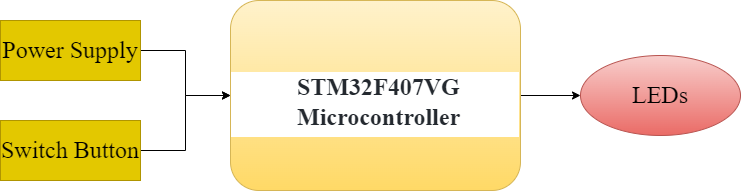

The diagram above was exported from draw.io. Its source (the exported page's mxGraphModel, read from the mxfile embedded in the PNG):
<mxGraphModel dx="1038" dy="547" grid="1" gridSize="10" guides="1" tooltips="1" connect="1" arrows="1" fold="1" page="1" pageScale="1" pageWidth="850" pageHeight="1100" math="0" shadow="0">
  <root>
    <mxCell id="0" />
    <mxCell id="1" parent="0" />
    <mxCell id="PUJIX1pQJha5x1HuUjNL-7" value="" style="edgeStyle=orthogonalEdgeStyle;rounded=0;orthogonalLoop=1;jettySize=auto;html=1;fontFamily=Times New Roman;fontSize=24;" edge="1" parent="1" source="PUJIX1pQJha5x1HuUjNL-1" target="PUJIX1pQJha5x1HuUjNL-4">
      <mxGeometry relative="1" as="geometry" />
    </mxCell>
    <mxCell id="PUJIX1pQJha5x1HuUjNL-1" value="&lt;font style=&quot;font-size: 24px;&quot; face=&quot;Times New Roman&quot;&gt;&lt;br&gt;&lt;/font&gt;&lt;h2 style=&quot;box-sizing: border-box; margin-top: 24px; margin-bottom: 16px; font-weight: 600; line-height: 1.25; padding-bottom: 0.3em; border-bottom: 1px solid var(--color-border-muted); color: rgb(36, 41, 47); font-style: normal; font-variant-ligatures: normal; font-variant-caps: normal; letter-spacing: normal; orphans: 2; text-align: start; text-indent: 0px; text-transform: none; widows: 2; word-spacing: 0px; -webkit-text-stroke-width: 0px; background-color: rgb(255, 255, 255); text-decoration-thickness: initial; text-decoration-style: initial; text-decoration-color: initial;&quot; dir=&quot;auto&quot;&gt;&lt;font style=&quot;font-size: 24px;&quot; face=&quot;Times New Roman&quot;&gt;&amp;nbsp; &amp;nbsp; &amp;nbsp; &amp;nbsp; &amp;nbsp; &amp;nbsp;STM32F407VG&amp;nbsp; &amp;nbsp; &amp;nbsp; &amp;nbsp; &amp;nbsp; &amp;nbsp; &amp;nbsp; &amp;nbsp; &amp;nbsp; &amp;nbsp; &amp;nbsp;Microcontroller&lt;/font&gt;&lt;/h2&gt;&lt;font size=&quot;3&quot; face=&quot;Times New Roman&quot;&gt;&lt;br&gt;&lt;/font&gt;" style="rounded=1;whiteSpace=wrap;html=1;fillColor=#fff2cc;gradientColor=#ffd966;strokeColor=#d6b656;" vertex="1" parent="1">
      <mxGeometry x="290" y="120" width="290" height="190" as="geometry" />
    </mxCell>
    <mxCell id="PUJIX1pQJha5x1HuUjNL-5" value="" style="edgeStyle=orthogonalEdgeStyle;rounded=0;orthogonalLoop=1;jettySize=auto;html=1;fontFamily=Times New Roman;fontSize=24;" edge="1" parent="1" source="PUJIX1pQJha5x1HuUjNL-2" target="PUJIX1pQJha5x1HuUjNL-1">
      <mxGeometry relative="1" as="geometry" />
    </mxCell>
    <mxCell id="PUJIX1pQJha5x1HuUjNL-2" value="Power Supply" style="rounded=0;whiteSpace=wrap;html=1;fontFamily=Times New Roman;fontSize=24;fillColor=#e3c800;fontColor=#000000;strokeColor=#B09500;" vertex="1" parent="1">
      <mxGeometry x="60" y="140" width="140" height="60" as="geometry" />
    </mxCell>
    <mxCell id="PUJIX1pQJha5x1HuUjNL-6" value="" style="edgeStyle=orthogonalEdgeStyle;rounded=0;orthogonalLoop=1;jettySize=auto;html=1;fontFamily=Times New Roman;fontSize=24;" edge="1" parent="1" source="PUJIX1pQJha5x1HuUjNL-3" target="PUJIX1pQJha5x1HuUjNL-1">
      <mxGeometry relative="1" as="geometry" />
    </mxCell>
    <mxCell id="PUJIX1pQJha5x1HuUjNL-3" value="Switch Button" style="rounded=0;whiteSpace=wrap;html=1;fontFamily=Times New Roman;fontSize=24;fillColor=#e3c800;fontColor=#000000;strokeColor=#B09500;" vertex="1" parent="1">
      <mxGeometry x="60" y="240" width="140" height="60" as="geometry" />
    </mxCell>
    <mxCell id="PUJIX1pQJha5x1HuUjNL-4" value="LEDs" style="ellipse;whiteSpace=wrap;html=1;fontFamily=Times New Roman;fontSize=24;fillColor=#f8cecc;gradientColor=#ea6b66;strokeColor=#b85450;" vertex="1" parent="1">
      <mxGeometry x="640" y="175" width="160" height="80" as="geometry" />
    </mxCell>
  </root>
</mxGraphModel>